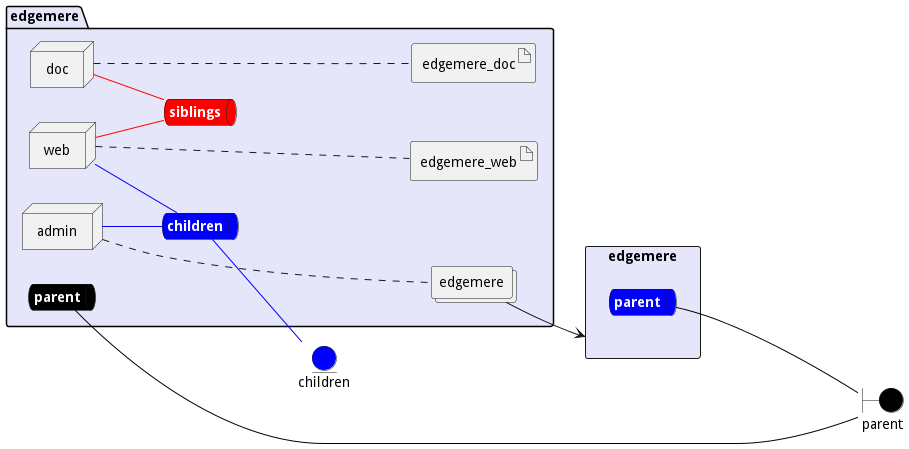

The diagram above was rendered by PlantUML. Its source (embedded in the PNG):
@startuml

left to right direction


boundary parent #black


entity children #blue

rectangle "edgemere" as edgemereStack #lavender {
    queue edgemereStacksnet #blue [
        <b><color:white>parent</color></b>
    ]
}



package "edgemere" #lavender {
    queue parentnet #black [
            <b><color:white>parent</color></b>
    ]
    
    parentnet -[#black]- parent
    
    queue childrennet #blue [
            <b><color:white>children</color></b>
    ]
    
    childrennet -[#blue]- children
    
    queue siblingsnet #red [
            <b><color:white>siblings</color></b>
    ]
    

node "admin" as adminService
node "web" as webService
node "doc" as docService

        collections "edgemere" as edgemereimage
    
        artifact "edgemere_web" as edgemere_webimage
    
        artifact "edgemere_doc" as edgemere_docimage
    
}

adminService -[#blue]- childrennet

webService -[#blue]- childrennet

webService -[#red]- siblingsnet

docService -[#red]- siblingsnet
adminService .... edgemereimage
webService .... edgemere_webimage
docService .... edgemere_docimage

edgemereimage --> edgemereStack
    
edgemereStacksnet --[#black]-- parent
    

@enduml